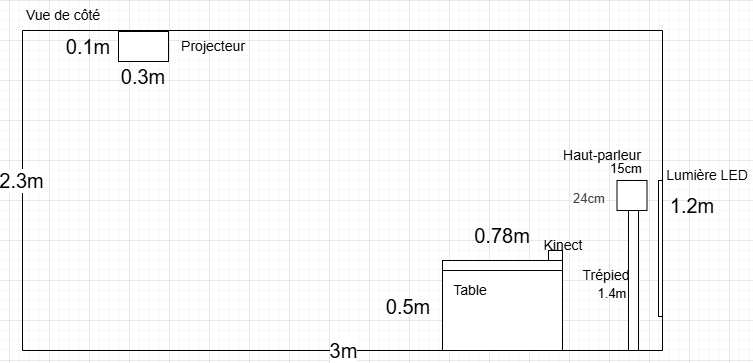

The diagram above was exported from draw.io. Its source (the exported page's mxGraphModel, read from the mxfile embedded in the PNG):
<mxGraphModel dx="3445" dy="1890" grid="1" gridSize="10" guides="1" tooltips="1" connect="1" arrows="1" fold="1" page="1" pageScale="1" pageWidth="827" pageHeight="1169" math="0" shadow="0">
  <root>
    <mxCell id="0" />
    <mxCell id="1" parent="0" />
    <mxCell id="clLMAMtDCDv5k2uNQCnL-90" value="" style="endArrow=none;html=1;rounded=0;" edge="1" parent="1">
      <mxGeometry width="50" height="50" relative="1" as="geometry">
        <mxPoint x="334" y="990" as="sourcePoint" />
        <mxPoint x="334" y="670" as="targetPoint" />
      </mxGeometry>
    </mxCell>
    <mxCell id="clLMAMtDCDv5k2uNQCnL-91" value="2.3m" style="edgeLabel;html=1;align=center;verticalAlign=middle;resizable=0;points=[];fontSize=20;" vertex="1" connectable="0" parent="clLMAMtDCDv5k2uNQCnL-90">
      <mxGeometry x="0.0575" y="2" relative="1" as="geometry">
        <mxPoint y="-1" as="offset" />
      </mxGeometry>
    </mxCell>
    <mxCell id="clLMAMtDCDv5k2uNQCnL-92" value="" style="endArrow=none;html=1;rounded=0;" edge="1" parent="1">
      <mxGeometry width="50" height="50" relative="1" as="geometry">
        <mxPoint x="974" y="990" as="sourcePoint" />
        <mxPoint x="974" y="670" as="targetPoint" />
      </mxGeometry>
    </mxCell>
    <mxCell id="clLMAMtDCDv5k2uNQCnL-93" value="" style="endArrow=none;html=1;rounded=0;" edge="1" parent="1">
      <mxGeometry width="50" height="50" relative="1" as="geometry">
        <mxPoint x="334" y="670" as="sourcePoint" />
        <mxPoint x="974" y="670" as="targetPoint" />
      </mxGeometry>
    </mxCell>
    <mxCell id="clLMAMtDCDv5k2uNQCnL-94" value="" style="rounded=0;whiteSpace=wrap;html=1;direction=south;" vertex="1" parent="1">
      <mxGeometry x="754" y="900" width="120" height="10" as="geometry" />
    </mxCell>
    <mxCell id="clLMAMtDCDv5k2uNQCnL-95" value="" style="rounded=0;whiteSpace=wrap;html=1;" vertex="1" parent="1">
      <mxGeometry x="754" y="910" width="120" height="80" as="geometry" />
    </mxCell>
    <mxCell id="clLMAMtDCDv5k2uNQCnL-96" value="" style="endArrow=none;html=1;rounded=0;" edge="1" parent="1">
      <mxGeometry width="50" height="50" relative="1" as="geometry">
        <mxPoint x="334" y="990" as="sourcePoint" />
        <mxPoint x="974" y="990" as="targetPoint" />
      </mxGeometry>
    </mxCell>
    <mxCell id="clLMAMtDCDv5k2uNQCnL-97" value="3m" style="edgeLabel;html=1;align=center;verticalAlign=middle;resizable=0;points=[];fontSize=20;" vertex="1" connectable="0" parent="clLMAMtDCDv5k2uNQCnL-96">
      <mxGeometry x="-0.0031" y="1" relative="1" as="geometry">
        <mxPoint as="offset" />
      </mxGeometry>
    </mxCell>
    <mxCell id="clLMAMtDCDv5k2uNQCnL-98" value="0.78m" style="text;html=1;whiteSpace=wrap;strokeColor=none;fillColor=none;align=center;verticalAlign=middle;rounded=0;fontSize=20;" vertex="1" parent="1">
      <mxGeometry x="784" y="860" width="60" height="30" as="geometry" />
    </mxCell>
    <mxCell id="clLMAMtDCDv5k2uNQCnL-99" value="0.5m" style="text;html=1;whiteSpace=wrap;strokeColor=none;fillColor=none;align=center;verticalAlign=middle;rounded=0;fontSize=20;" vertex="1" parent="1">
      <mxGeometry x="690" y="931" width="60" height="30" as="geometry" />
    </mxCell>
    <mxCell id="clLMAMtDCDv5k2uNQCnL-100" value="" style="rounded=0;whiteSpace=wrap;html=1;" vertex="1" parent="1">
      <mxGeometry x="430" y="671" width="50" height="30" as="geometry" />
    </mxCell>
    <mxCell id="clLMAMtDCDv5k2uNQCnL-101" value="0.1m" style="text;html=1;whiteSpace=wrap;strokeColor=none;fillColor=none;align=center;verticalAlign=middle;rounded=0;fontSize=20;" vertex="1" parent="1">
      <mxGeometry x="370" y="671" width="60" height="30" as="geometry" />
    </mxCell>
    <mxCell id="clLMAMtDCDv5k2uNQCnL-102" value="0.3m" style="text;html=1;whiteSpace=wrap;strokeColor=none;fillColor=none;align=center;verticalAlign=middle;rounded=0;fontSize=20;fontStyle=0" vertex="1" parent="1">
      <mxGeometry x="425" y="701" width="60" height="30" as="geometry" />
    </mxCell>
    <mxCell id="clLMAMtDCDv5k2uNQCnL-103" value="Vue de côté" style="text;html=1;whiteSpace=wrap;strokeColor=none;fillColor=none;align=center;verticalAlign=middle;rounded=0;fontSize=14;" vertex="1" parent="1">
      <mxGeometry x="330" y="640" width="90" height="30" as="geometry" />
    </mxCell>
    <mxCell id="clLMAMtDCDv5k2uNQCnL-104" value="Projecteur" style="text;html=1;whiteSpace=wrap;strokeColor=none;fillColor=none;align=center;verticalAlign=middle;rounded=0;fontSize=14;" vertex="1" parent="1">
      <mxGeometry x="480" y="671" width="90" height="30" as="geometry" />
    </mxCell>
    <mxCell id="clLMAMtDCDv5k2uNQCnL-105" value="Table" style="text;html=1;whiteSpace=wrap;strokeColor=none;fillColor=none;align=center;verticalAlign=middle;rounded=0;fontSize=14;" vertex="1" parent="1">
      <mxGeometry x="737" y="915" width="90" height="30" as="geometry" />
    </mxCell>
    <mxCell id="clLMAMtDCDv5k2uNQCnL-106" value="" style="rounded=0;whiteSpace=wrap;html=1;direction=south;" vertex="1" parent="1">
      <mxGeometry x="970" y="820" width="4" height="136" as="geometry" />
    </mxCell>
    <mxCell id="clLMAMtDCDv5k2uNQCnL-107" value="1.2m" style="text;html=1;whiteSpace=wrap;strokeColor=none;fillColor=none;align=center;verticalAlign=middle;rounded=0;fontSize=20;" vertex="1" parent="1">
      <mxGeometry x="974" y="830" width="60" height="30" as="geometry" />
    </mxCell>
    <mxCell id="clLMAMtDCDv5k2uNQCnL-108" value="Lumière LED" style="text;html=1;whiteSpace=wrap;strokeColor=none;fillColor=none;align=center;verticalAlign=middle;rounded=0;fontSize=14;" vertex="1" parent="1">
      <mxGeometry x="974" y="800" width="90" height="30" as="geometry" />
    </mxCell>
    <mxCell id="clLMAMtDCDv5k2uNQCnL-109" value="" style="rounded=0;whiteSpace=wrap;html=1;" vertex="1" parent="1">
      <mxGeometry x="860" y="890" width="14" height="10" as="geometry" />
    </mxCell>
    <mxCell id="clLMAMtDCDv5k2uNQCnL-110" value="Kinect" style="text;html=1;whiteSpace=wrap;strokeColor=none;fillColor=none;align=center;verticalAlign=middle;rounded=0;fontSize=14;" vertex="1" parent="1">
      <mxGeometry x="830" y="870" width="90" height="30" as="geometry" />
    </mxCell>
    <mxCell id="clLMAMtDCDv5k2uNQCnL-132" value="" style="rounded=0;whiteSpace=wrap;html=1;" vertex="1" parent="1">
      <mxGeometry x="940" y="850" width="10" height="140" as="geometry" />
    </mxCell>
    <mxCell id="clLMAMtDCDv5k2uNQCnL-133" value="Trépied" style="text;html=1;whiteSpace=wrap;strokeColor=none;fillColor=none;align=center;verticalAlign=middle;rounded=0;fontSize=14;" vertex="1" parent="1">
      <mxGeometry x="868" y="900" width="100" height="30" as="geometry" />
    </mxCell>
    <mxCell id="clLMAMtDCDv5k2uNQCnL-134" value="&lt;font style=&quot;font-size: 13px;&quot;&gt;1.4m&lt;/font&gt;" style="text;html=1;whiteSpace=wrap;align=center;verticalAlign=middle;rounded=0;fontSize=20;" vertex="1" parent="1">
      <mxGeometry x="894" y="915" width="60" height="30" as="geometry" />
    </mxCell>
    <mxCell id="clLMAMtDCDv5k2uNQCnL-135" value="" style="whiteSpace=wrap;html=1;aspect=fixed;" vertex="1" parent="1">
      <mxGeometry x="928.5" y="820" width="30" height="30" as="geometry" />
    </mxCell>
    <mxCell id="clLMAMtDCDv5k2uNQCnL-136" value="&lt;span style=&quot;color: rgb(63, 63, 63); font-size: 13px;&quot;&gt;24cm&lt;/span&gt;" style="text;html=1;whiteSpace=wrap;align=center;verticalAlign=middle;rounded=0;fontSize=20;" vertex="1" parent="1">
      <mxGeometry x="870.5" y="820" width="60" height="30" as="geometry" />
    </mxCell>
    <mxCell id="clLMAMtDCDv5k2uNQCnL-137" value="&lt;font style=&quot;font-size: 13px;&quot;&gt;15cm&lt;/font&gt;" style="text;html=1;whiteSpace=wrap;align=center;verticalAlign=middle;rounded=0;fontSize=20;" vertex="1" parent="1">
      <mxGeometry x="907.5" y="790" width="60" height="30" as="geometry" />
    </mxCell>
    <mxCell id="clLMAMtDCDv5k2uNQCnL-138" value="Haut-parleur" style="text;html=1;whiteSpace=wrap;strokeColor=none;fillColor=none;align=center;verticalAlign=middle;rounded=0;fontSize=14;" vertex="1" parent="1">
      <mxGeometry x="868.5" y="780" width="90" height="30" as="geometry" />
    </mxCell>
  </root>
</mxGraphModel>